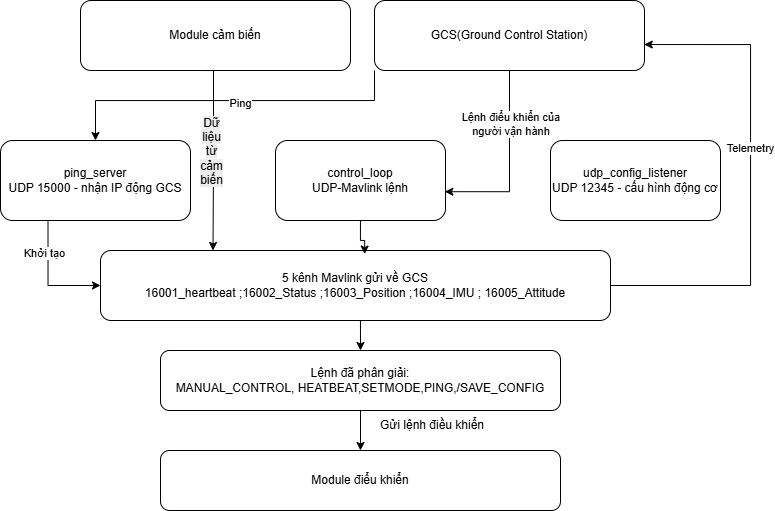

The diagram above was exported from draw.io. Its source (the exported page's mxGraphModel, read from the mxfile embedded in the PNG):
<mxGraphModel dx="1037" dy="563" grid="1" gridSize="10" guides="1" tooltips="1" connect="1" arrows="1" fold="1" page="1" pageScale="1" pageWidth="827" pageHeight="1169" math="0" shadow="0">
  <root>
    <mxCell id="0" />
    <mxCell id="1" parent="0" />
    <mxCell id="bKICCCfmvVsdSoQ-DnhU-20" edge="1" parent="1" source="bKICCCfmvVsdSoQ-DnhU-1" style="edgeStyle=orthogonalEdgeStyle;rounded=0;orthogonalLoop=1;jettySize=auto;html=1;exitX=0;exitY=1;exitDx=0;exitDy=0;" target="bKICCCfmvVsdSoQ-DnhU-2">
      <mxGeometry relative="1" as="geometry">
        <Array as="points">
          <mxPoint x="414" y="130" />
          <mxPoint x="135" y="130" />
        </Array>
      </mxGeometry>
    </mxCell>
    <mxCell id="bKICCCfmvVsdSoQ-DnhU-22" connectable="0" parent="bKICCCfmvVsdSoQ-DnhU-20" style="edgeLabel;html=1;align=center;verticalAlign=middle;resizable=0;points=[];" value="Ping" vertex="1">
      <mxGeometry relative="1" x="-0.0579" y="2" as="geometry">
        <mxPoint as="offset" />
      </mxGeometry>
    </mxCell>
    <mxCell id="bKICCCfmvVsdSoQ-DnhU-1" parent="1" style="rounded=1;whiteSpace=wrap;html=1;" value="GCS(Ground Control Station)" vertex="1">
      <mxGeometry height="70" width="270" x="414" y="30" as="geometry" />
    </mxCell>
    <mxCell id="bKICCCfmvVsdSoQ-DnhU-23" edge="1" parent="1" source="bKICCCfmvVsdSoQ-DnhU-2" style="edgeStyle=orthogonalEdgeStyle;rounded=0;orthogonalLoop=1;jettySize=auto;html=1;exitX=0.25;exitY=1;exitDx=0;exitDy=0;entryX=0;entryY=0.5;entryDx=0;entryDy=0;" target="bKICCCfmvVsdSoQ-DnhU-5">
      <mxGeometry relative="1" as="geometry" />
    </mxCell>
    <mxCell id="bKICCCfmvVsdSoQ-DnhU-24" connectable="0" parent="bKICCCfmvVsdSoQ-DnhU-23" style="edgeLabel;html=1;align=center;verticalAlign=middle;resizable=0;points=[];" value="Khởi tạo" vertex="1">
      <mxGeometry relative="1" x="-0.4519" y="-4" as="geometry">
        <mxPoint as="offset" />
      </mxGeometry>
    </mxCell>
    <mxCell id="bKICCCfmvVsdSoQ-DnhU-2" parent="1" style="rounded=1;whiteSpace=wrap;html=1;" value="ping_server&lt;div&gt;UDP 15000 - nhận IP động GCS&lt;/div&gt;" vertex="1">
      <mxGeometry height="80" width="190" x="40" y="170" as="geometry" />
    </mxCell>
    <mxCell id="bKICCCfmvVsdSoQ-DnhU-3" parent="1" style="rounded=1;whiteSpace=wrap;html=1;" value="control_loop&lt;div&gt;UDP-Mavlink lệnh&lt;/div&gt;" vertex="1">
      <mxGeometry height="80" width="170" x="315" y="170" as="geometry" />
    </mxCell>
    <mxCell id="bKICCCfmvVsdSoQ-DnhU-4" parent="1" style="rounded=1;whiteSpace=wrap;html=1;" value="udp_config_listener&lt;div&gt;UDP 12345 - cấu hình động cơ&lt;/div&gt;" vertex="1">
      <mxGeometry height="80" width="170" x="590" y="170" as="geometry" />
    </mxCell>
    <mxCell id="bKICCCfmvVsdSoQ-DnhU-11" edge="1" parent="1" source="bKICCCfmvVsdSoQ-DnhU-5" style="edgeStyle=orthogonalEdgeStyle;rounded=0;orthogonalLoop=1;jettySize=auto;html=1;exitX=1;exitY=0.5;exitDx=0;exitDy=0;entryX=0.999;entryY=0.629;entryDx=0;entryDy=0;entryPerimeter=0;" target="bKICCCfmvVsdSoQ-DnhU-1">
      <mxGeometry relative="1" as="geometry">
        <Array as="points">
          <mxPoint x="790" y="315" />
          <mxPoint x="790" y="74" />
        </Array>
        <mxPoint x="810" y="315" as="targetPoint" />
      </mxGeometry>
    </mxCell>
    <mxCell id="bKICCCfmvVsdSoQ-DnhU-16" connectable="0" parent="bKICCCfmvVsdSoQ-DnhU-11" style="edgeLabel;html=1;align=center;verticalAlign=middle;resizable=0;points=[];" value="Telemetry" vertex="1">
      <mxGeometry relative="1" x="0.1394" y="1" as="geometry">
        <mxPoint as="offset" />
      </mxGeometry>
    </mxCell>
    <mxCell id="bKICCCfmvVsdSoQ-DnhU-12" edge="1" parent="1" source="bKICCCfmvVsdSoQ-DnhU-5" style="edgeStyle=orthogonalEdgeStyle;rounded=0;orthogonalLoop=1;jettySize=auto;html=1;exitX=0.5;exitY=1;exitDx=0;exitDy=0;entryX=0.5;entryY=0;entryDx=0;entryDy=0;" target="bKICCCfmvVsdSoQ-DnhU-6">
      <mxGeometry relative="1" as="geometry" />
    </mxCell>
    <mxCell id="bKICCCfmvVsdSoQ-DnhU-5" parent="1" style="rounded=1;whiteSpace=wrap;html=1;" value="5 kênh Mavlink gửi về GCS&lt;div&gt;16001_heartbeat ;16002_Status ;16003_Position ;16004_IMU ; 16005_Attitude&lt;/div&gt;" vertex="1">
      <mxGeometry height="70" width="510" x="140" y="280" as="geometry" />
    </mxCell>
    <mxCell id="bKICCCfmvVsdSoQ-DnhU-17" edge="1" parent="1" source="bKICCCfmvVsdSoQ-DnhU-6" style="edgeStyle=orthogonalEdgeStyle;rounded=0;orthogonalLoop=1;jettySize=auto;html=1;exitX=0.5;exitY=1;exitDx=0;exitDy=0;entryX=0.5;entryY=0;entryDx=0;entryDy=0;" target="bKICCCfmvVsdSoQ-DnhU-7">
      <mxGeometry relative="1" as="geometry" />
    </mxCell>
    <mxCell id="bKICCCfmvVsdSoQ-DnhU-6" parent="1" style="rounded=1;whiteSpace=wrap;html=1;" value="Lệnh đã phân giải:&lt;div&gt;MANUAL_CONTROL, HEATBEAT,SETMODE,PING,/SAVE_CONFIG&lt;/div&gt;" vertex="1">
      <mxGeometry height="60" width="400" x="200" y="380" as="geometry" />
    </mxCell>
    <mxCell id="bKICCCfmvVsdSoQ-DnhU-7" parent="1" style="rounded=1;whiteSpace=wrap;html=1;" value="Module điểu khiển" vertex="1">
      <mxGeometry height="60" width="400" x="200" y="480" as="geometry" />
    </mxCell>
    <mxCell id="bKICCCfmvVsdSoQ-DnhU-10" edge="1" parent="1" style="edgeStyle=orthogonalEdgeStyle;rounded=0;orthogonalLoop=1;jettySize=auto;html=1;exitX=0.5;exitY=1;exitDx=0;exitDy=0;entryX=0.25;entryY=0;entryDx=0;entryDy=0;">
      <mxGeometry relative="1" as="geometry">
        <Array as="points">
          <mxPoint x="253" y="100" />
          <mxPoint x="253" y="190" />
        </Array>
        <mxPoint x="240" y="100" as="sourcePoint" />
        <mxPoint x="252.5" y="280" as="targetPoint" />
      </mxGeometry>
    </mxCell>
    <mxCell id="bKICCCfmvVsdSoQ-DnhU-21" connectable="0" parent="bKICCCfmvVsdSoQ-DnhU-10" style="edgeLabel;html=1;align=center;verticalAlign=middle;resizable=0;points=[];" value="&lt;span style=&quot;font-size: 12px; white-space: normal; background-color: rgb(236, 236, 236);&quot;&gt;Dữ liệu từ cảm biến&lt;/span&gt;" vertex="1">
      <mxGeometry relative="1" x="-0.0342" y="-3" as="geometry">
        <mxPoint as="offset" />
      </mxGeometry>
    </mxCell>
    <mxCell id="bKICCCfmvVsdSoQ-DnhU-8" parent="1" style="rounded=1;whiteSpace=wrap;html=1;" value="Module cảm biến" vertex="1">
      <mxGeometry height="70" width="270" x="120" y="30" as="geometry" />
    </mxCell>
    <mxCell id="bKICCCfmvVsdSoQ-DnhU-9" edge="1" parent="1" source="bKICCCfmvVsdSoQ-DnhU-1" style="edgeStyle=orthogonalEdgeStyle;rounded=0;orthogonalLoop=1;jettySize=auto;html=1;entryX=0.996;entryY=0.64;entryDx=0;entryDy=0;entryPerimeter=0;" target="bKICCCfmvVsdSoQ-DnhU-3">
      <mxGeometry relative="1" as="geometry" />
    </mxCell>
    <mxCell id="bKICCCfmvVsdSoQ-DnhU-25" connectable="0" parent="bKICCCfmvVsdSoQ-DnhU-9" style="edgeLabel;html=1;align=center;verticalAlign=middle;resizable=0;points=[];" value="Lệnh điểu khiển của&amp;nbsp;&lt;div&gt;người vận hành&amp;nbsp;&lt;/div&gt;" vertex="1">
      <mxGeometry relative="1" x="-0.4168" y="2" as="geometry">
        <mxPoint as="offset" />
      </mxGeometry>
    </mxCell>
    <mxCell id="bKICCCfmvVsdSoQ-DnhU-13" edge="1" parent="1" source="bKICCCfmvVsdSoQ-DnhU-3" style="edgeStyle=orthogonalEdgeStyle;rounded=0;orthogonalLoop=1;jettySize=auto;html=1;entryX=0.518;entryY=0.051;entryDx=0;entryDy=0;entryPerimeter=0;" target="bKICCCfmvVsdSoQ-DnhU-5">
      <mxGeometry relative="1" as="geometry" />
    </mxCell>
    <mxCell id="bKICCCfmvVsdSoQ-DnhU-18" parent="1" style="text;html=1;whiteSpace=wrap;strokeColor=none;fillColor=none;align=center;verticalAlign=middle;rounded=0;" value="Gửi lệnh điều khiển" vertex="1">
      <mxGeometry height="30" width="116" x="414" y="440" as="geometry" />
    </mxCell>
  </root>
</mxGraphModel>